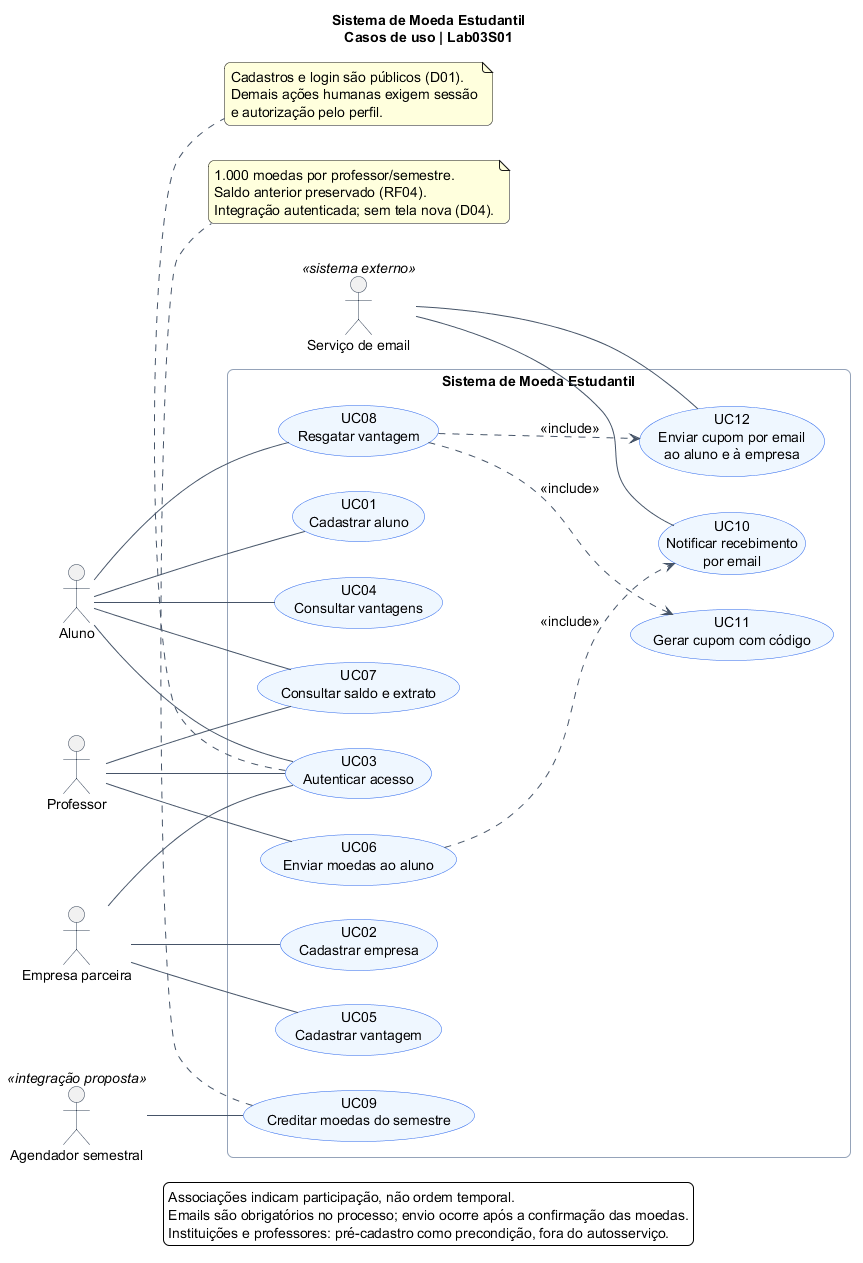

The diagram above was rendered by PlantUML. Its source (embedded in the PNG):
@startuml
left to right direction
skinparam backgroundColor #FFFFFF
skinparam defaultFontName SansSerif
skinparam defaultFontSize 14
skinparam shadowing false
skinparam roundcorner 12
skinparam ArrowColor #475569
skinparam usecaseBackgroundColor #EFF6FF
skinparam usecaseBorderColor #2563EB
skinparam actorBorderColor #334155
skinparam rectangleBorderColor #94A3B8
skinparam packageStyle rectangle
title Sistema de Moeda Estudantil\nCasos de uso | Lab03S01

actor Aluno as A
actor Professor as P
actor "Empresa parceira" as E
actor "Agendador semestral" as T <<integração proposta>>
actor "Serviço de email" as MAIL <<sistema externo>>

rectangle "Sistema de Moeda Estudantil" {
  usecase "UC01\nCadastrar aluno" as UC01
  usecase "UC02\nCadastrar empresa" as UC02
  usecase "UC03\nAutenticar acesso" as UC03
  usecase "UC04\nConsultar vantagens" as UC04
  usecase "UC05\nCadastrar vantagem" as UC05
  usecase "UC06\nEnviar moedas ao aluno" as UC06
  usecase "UC07\nConsultar saldo e extrato" as UC07
  usecase "UC08\nResgatar vantagem" as UC08
  usecase "UC09\nCreditar moedas do semestre" as UC09
  usecase "UC10\nNotificar recebimento\npor email" as UC10
  usecase "UC11\nGerar cupom com código" as UC11
  usecase "UC12\nEnviar cupom por email\nao aluno e à empresa" as UC12
}

A -- UC01
A -- UC03
A -- UC04
A -- UC07
A -- UC08
P -- UC03
P -- UC06
P -- UC07
E -- UC02
E -- UC03
E -- UC05
T -- UC09
UC06 ..> UC10 : <<include>>
UC08 ..> UC11 : <<include>>
UC08 ..> UC12 : <<include>>
MAIL -- UC10
MAIL -- UC12

note bottom of UC03
  Cadastros e login são públicos (D01).
  Demais ações humanas exigem sessão
  e autorização pelo perfil.
end note
note bottom of UC09
  1.000 moedas por professor/semestre.
  Saldo anterior preservado (RF04).
  Integração autenticada; sem tela nova (D04).
end note
legend bottom
  Associações indicam participação, não ordem temporal.
  Emails são obrigatórios no processo; envio ocorre após a confirmação das moedas.
  Instituições e professores: pré-cadastro como precondição, fora do autosserviço.
endlegend
@enduml